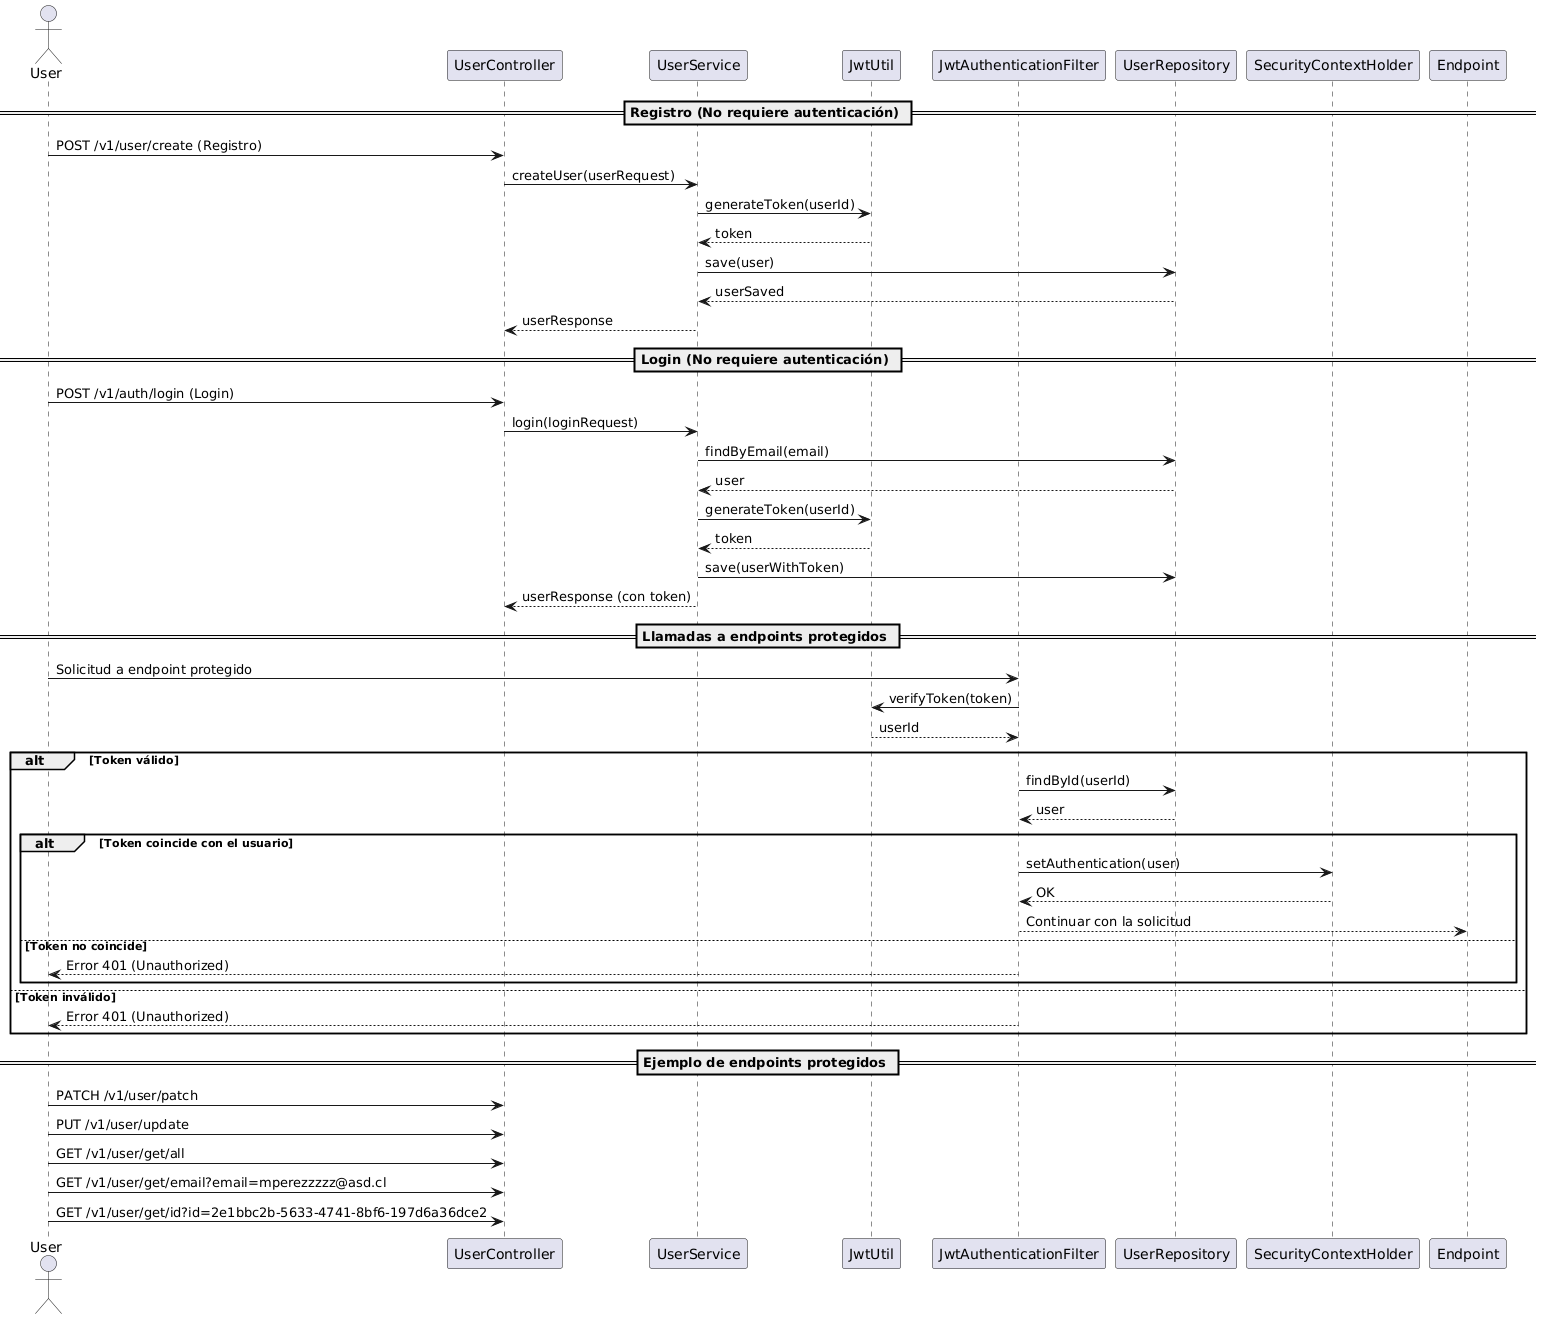

The diagram above was rendered by PlantUML. Its source (embedded in the PNG):
@startuml
actor User
participant UserController
participant UserService
participant JwtUtil
participant JwtAuthenticationFilter
participant UserRepository
participant SecurityContextHolder

== Registro (No requiere autenticación) ==
User -> UserController: POST /v1/user/create (Registro)
UserController -> UserService: createUser(userRequest)
UserService -> JwtUtil: generateToken(userId)
JwtUtil --> UserService: token
UserService -> UserRepository: save(user)
UserRepository --> UserService: userSaved
UserService --> UserController: userResponse

== Login (No requiere autenticación) ==
User -> UserController: POST /v1/auth/login (Login)
UserController -> UserService: login(loginRequest)
UserService -> UserRepository: findByEmail(email)
UserRepository --> UserService: user
UserService -> JwtUtil: generateToken(userId)
JwtUtil --> UserService: token
UserService -> UserRepository: save(userWithToken)
UserService --> UserController: userResponse (con token)

== Llamadas a endpoints protegidos ==
User -> JwtAuthenticationFilter: Solicitud a endpoint protegido
JwtAuthenticationFilter -> JwtUtil: verifyToken(token)
JwtUtil --> JwtAuthenticationFilter: userId
alt Token válido
    JwtAuthenticationFilter -> UserRepository: findById(userId)
    UserRepository --> JwtAuthenticationFilter: user
    alt Token coincide con el usuario
        JwtAuthenticationFilter -> SecurityContextHolder: setAuthentication(user)
        SecurityContextHolder --> JwtAuthenticationFilter: OK
        JwtAuthenticationFilter --> Endpoint: Continuar con la solicitud
    else Token no coincide
        JwtAuthenticationFilter --> User: Error 401 (Unauthorized)
    end
else Token inválido
    JwtAuthenticationFilter --> User: Error 401 (Unauthorized)
end

== Ejemplo de endpoints protegidos ==
User -> UserController: PATCH /v1/user/patch
User -> UserController: PUT /v1/user/update
User -> UserController: GET /v1/user/get/all
User -> UserController: GET /v1/user/get/email?email=mperezzzzz@asd.cl
User -> UserController: GET /v1/user/get/id?id=2e1bbc2b-5633-4741-8bf6-197d6a36dce2
@enduml